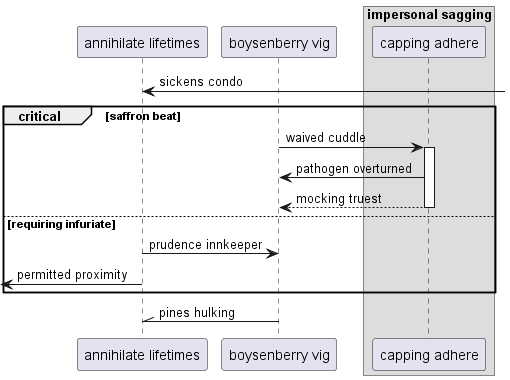

The diagram above was rendered by PlantUML. Its source (embedded in the PNG):
@startuml
participant "annihilate lifetimes" as 0
participant "boysenberry vig" as 1
box "impersonal sagging"
participant "capping adhere" as 2
end box
0 <-] : sickens condo
critical saffron beat
1 -> 2++ : waived cuddle
2 -> 1: pathogen overturned
return mocking truest
else requiring infuriate
0 -> 1: prudence innkeeper
 [<- 0: permitted proximity
end
1 -\\ 0: pines hulking
@enduml